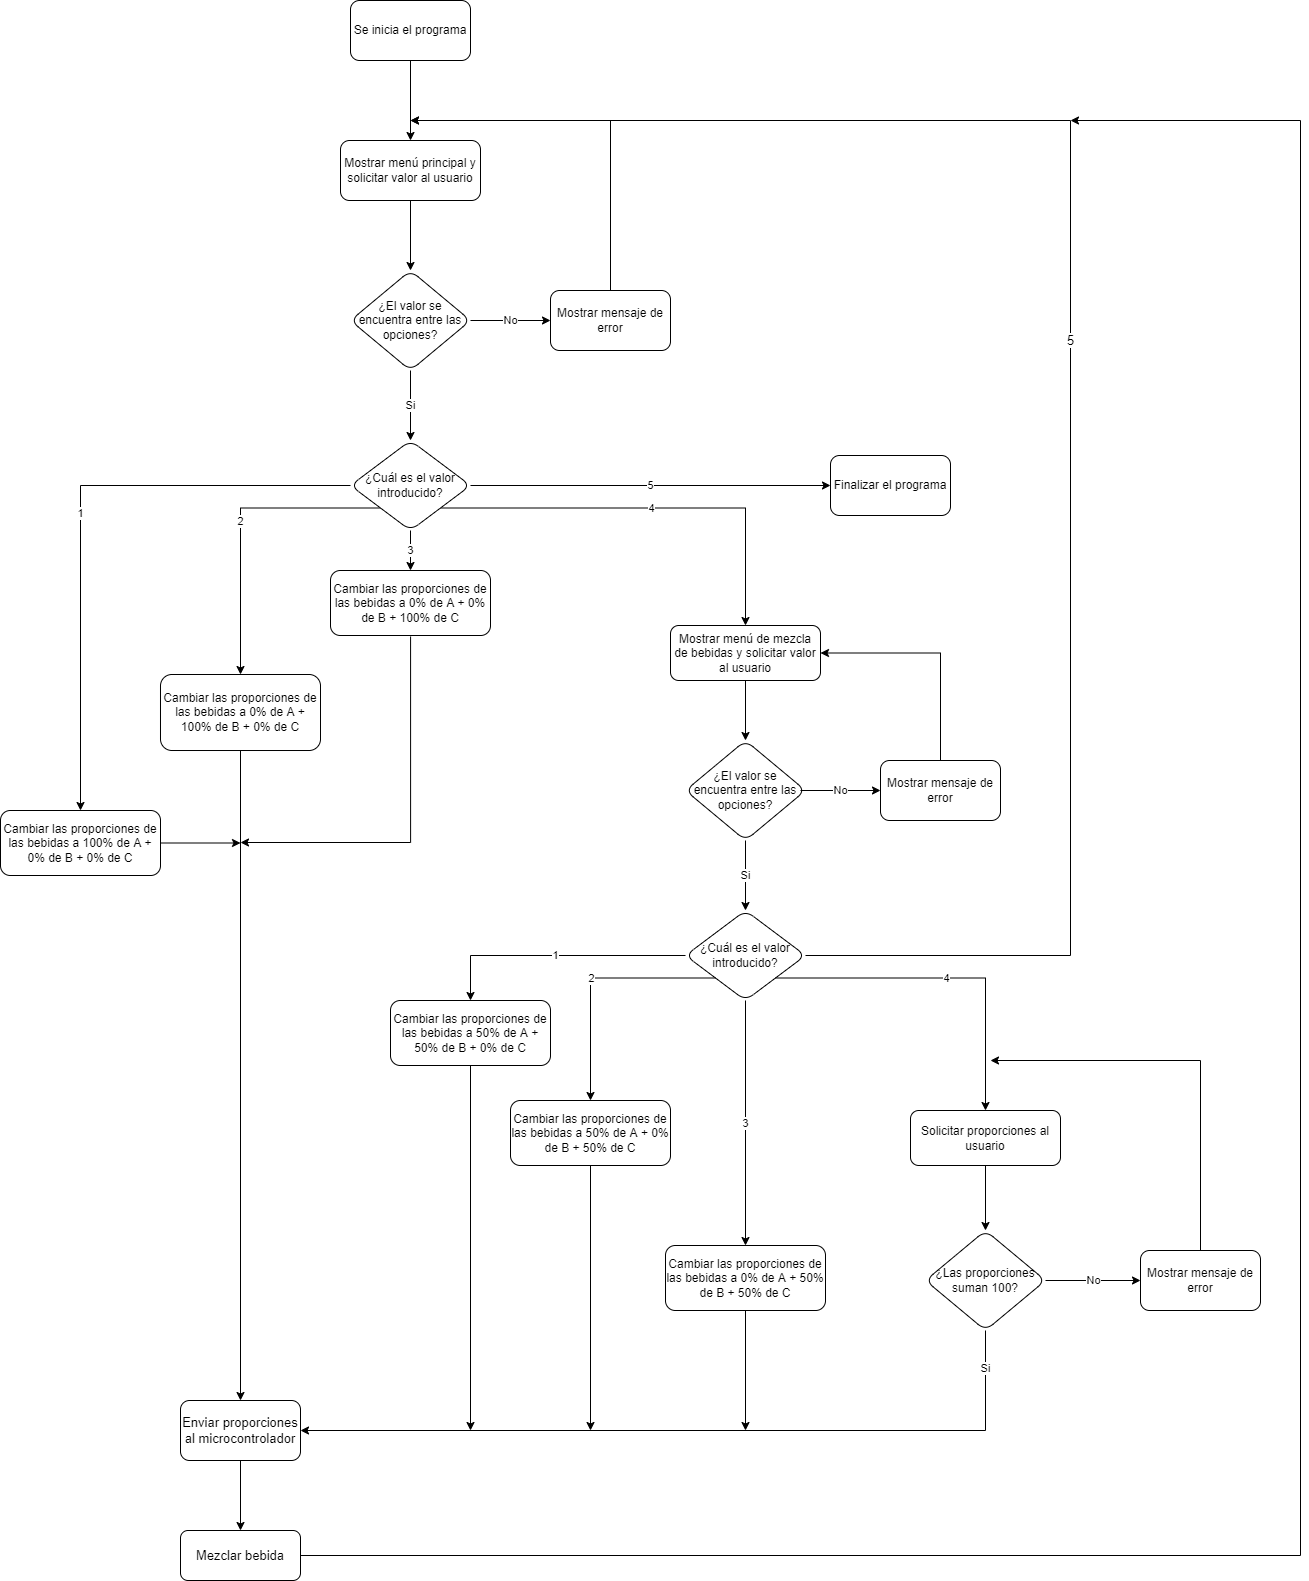

The diagram above was exported from draw.io. Its source (the exported page's mxGraphModel, read from the mxfile embedded in the PNG):
<mxGraphModel dx="4150" dy="2996" grid="1" gridSize="10" guides="1" tooltips="1" connect="1" arrows="1" fold="1" page="1" pageScale="1" pageWidth="827" pageHeight="1169" math="0" shadow="0">
  <root>
    <mxCell id="WIyWlLk6GJQsqaUBKTNV-0" />
    <mxCell id="WIyWlLk6GJQsqaUBKTNV-1" parent="WIyWlLk6GJQsqaUBKTNV-0" />
    <mxCell id="WcooTFlyfsA31Cf3hrNT-6" value="" style="edgeStyle=orthogonalEdgeStyle;rounded=0;orthogonalLoop=1;jettySize=auto;html=1;" edge="1" parent="WIyWlLk6GJQsqaUBKTNV-1" source="WIyWlLk6GJQsqaUBKTNV-3" target="WcooTFlyfsA31Cf3hrNT-5">
      <mxGeometry relative="1" as="geometry" />
    </mxCell>
    <mxCell id="WIyWlLk6GJQsqaUBKTNV-3" value="Mostrar menú principal y solicitar valor al usuario" style="rounded=1;whiteSpace=wrap;html=1;fontSize=12;glass=0;strokeWidth=1;shadow=0;" parent="WIyWlLk6GJQsqaUBKTNV-1" vertex="1">
      <mxGeometry x="100" y="50" width="140" height="60" as="geometry" />
    </mxCell>
    <mxCell id="WcooTFlyfsA31Cf3hrNT-15" value="No" style="edgeStyle=orthogonalEdgeStyle;rounded=0;orthogonalLoop=1;jettySize=auto;html=1;" edge="1" parent="WIyWlLk6GJQsqaUBKTNV-1" source="WcooTFlyfsA31Cf3hrNT-5" target="WcooTFlyfsA31Cf3hrNT-14">
      <mxGeometry relative="1" as="geometry" />
    </mxCell>
    <mxCell id="WcooTFlyfsA31Cf3hrNT-21" value="Si" style="edgeStyle=orthogonalEdgeStyle;rounded=0;orthogonalLoop=1;jettySize=auto;html=1;" edge="1" parent="WIyWlLk6GJQsqaUBKTNV-1" source="WcooTFlyfsA31Cf3hrNT-5" target="WcooTFlyfsA31Cf3hrNT-20">
      <mxGeometry relative="1" as="geometry">
        <mxPoint as="offset" />
      </mxGeometry>
    </mxCell>
    <mxCell id="WcooTFlyfsA31Cf3hrNT-5" value="¿El valor se encuentra entre las opciones?" style="rhombus;whiteSpace=wrap;html=1;rounded=1;glass=0;strokeWidth=1;shadow=0;" vertex="1" parent="WIyWlLk6GJQsqaUBKTNV-1">
      <mxGeometry x="110" y="180" width="120" height="100" as="geometry" />
    </mxCell>
    <mxCell id="WcooTFlyfsA31Cf3hrNT-19" style="edgeStyle=orthogonalEdgeStyle;rounded=0;orthogonalLoop=1;jettySize=auto;html=1;" edge="1" parent="WIyWlLk6GJQsqaUBKTNV-1" source="WcooTFlyfsA31Cf3hrNT-14">
      <mxGeometry relative="1" as="geometry">
        <mxPoint x="170" y="30" as="targetPoint" />
        <Array as="points">
          <mxPoint x="370" y="30" />
          <mxPoint x="370" y="30" />
        </Array>
      </mxGeometry>
    </mxCell>
    <mxCell id="WcooTFlyfsA31Cf3hrNT-14" value="Mostrar mensaje de error" style="whiteSpace=wrap;html=1;rounded=1;glass=0;strokeWidth=1;shadow=0;" vertex="1" parent="WIyWlLk6GJQsqaUBKTNV-1">
      <mxGeometry x="310" y="200" width="120" height="60" as="geometry" />
    </mxCell>
    <mxCell id="WcooTFlyfsA31Cf3hrNT-18" value="" style="edgeStyle=orthogonalEdgeStyle;rounded=0;orthogonalLoop=1;jettySize=auto;html=1;" edge="1" parent="WIyWlLk6GJQsqaUBKTNV-1" source="WcooTFlyfsA31Cf3hrNT-16" target="WIyWlLk6GJQsqaUBKTNV-3">
      <mxGeometry relative="1" as="geometry">
        <Array as="points">
          <mxPoint x="170" y="50" />
          <mxPoint x="170" y="50" />
        </Array>
      </mxGeometry>
    </mxCell>
    <mxCell id="WcooTFlyfsA31Cf3hrNT-16" value="Se inicia el programa" style="whiteSpace=wrap;html=1;rounded=1;glass=0;strokeWidth=1;shadow=0;" vertex="1" parent="WIyWlLk6GJQsqaUBKTNV-1">
      <mxGeometry x="110" y="-90" width="120" height="60" as="geometry" />
    </mxCell>
    <mxCell id="WcooTFlyfsA31Cf3hrNT-22" value="1" style="edgeStyle=orthogonalEdgeStyle;rounded=0;orthogonalLoop=1;jettySize=auto;html=1;exitX=0;exitY=0.5;exitDx=0;exitDy=0;entryX=0.5;entryY=0;entryDx=0;entryDy=0;" edge="1" parent="WIyWlLk6GJQsqaUBKTNV-1" source="WcooTFlyfsA31Cf3hrNT-20" target="WcooTFlyfsA31Cf3hrNT-52">
      <mxGeometry relative="1" as="geometry">
        <mxPoint x="-250" y="395" as="targetPoint" />
      </mxGeometry>
    </mxCell>
    <mxCell id="WcooTFlyfsA31Cf3hrNT-27" value="5" style="edgeStyle=orthogonalEdgeStyle;rounded=0;orthogonalLoop=1;jettySize=auto;html=1;" edge="1" parent="WIyWlLk6GJQsqaUBKTNV-1" source="WcooTFlyfsA31Cf3hrNT-20" target="WcooTFlyfsA31Cf3hrNT-26">
      <mxGeometry relative="1" as="geometry" />
    </mxCell>
    <mxCell id="WcooTFlyfsA31Cf3hrNT-28" value="2" style="edgeStyle=orthogonalEdgeStyle;rounded=0;orthogonalLoop=1;jettySize=auto;html=1;exitX=0;exitY=1;exitDx=0;exitDy=0;entryX=0.5;entryY=0;entryDx=0;entryDy=0;" edge="1" parent="WIyWlLk6GJQsqaUBKTNV-1" source="WcooTFlyfsA31Cf3hrNT-20" target="WcooTFlyfsA31Cf3hrNT-51">
      <mxGeometry relative="1" as="geometry">
        <mxPoint x="-10" y="535" as="targetPoint" />
      </mxGeometry>
    </mxCell>
    <mxCell id="WcooTFlyfsA31Cf3hrNT-31" value="3" style="edgeStyle=orthogonalEdgeStyle;rounded=0;orthogonalLoop=1;jettySize=auto;html=1;" edge="1" parent="WIyWlLk6GJQsqaUBKTNV-1" source="WcooTFlyfsA31Cf3hrNT-20" target="WcooTFlyfsA31Cf3hrNT-30">
      <mxGeometry relative="1" as="geometry" />
    </mxCell>
    <mxCell id="WcooTFlyfsA31Cf3hrNT-32" value="4" style="edgeStyle=orthogonalEdgeStyle;rounded=0;orthogonalLoop=1;jettySize=auto;html=1;exitX=1;exitY=1;exitDx=0;exitDy=0;entryX=0.5;entryY=0;entryDx=0;entryDy=0;" edge="1" parent="WIyWlLk6GJQsqaUBKTNV-1" source="WcooTFlyfsA31Cf3hrNT-20" target="WcooTFlyfsA31Cf3hrNT-35">
      <mxGeometry relative="1" as="geometry">
        <mxPoint x="370" y="530" as="targetPoint" />
      </mxGeometry>
    </mxCell>
    <mxCell id="WcooTFlyfsA31Cf3hrNT-20" value="¿Cuál es el valor introducido?" style="rhombus;whiteSpace=wrap;html=1;rounded=1;glass=0;strokeWidth=1;shadow=0;" vertex="1" parent="WIyWlLk6GJQsqaUBKTNV-1">
      <mxGeometry x="110" y="350" width="120" height="90" as="geometry" />
    </mxCell>
    <mxCell id="WcooTFlyfsA31Cf3hrNT-26" value="Finalizar el programa" style="whiteSpace=wrap;html=1;rounded=1;glass=0;strokeWidth=1;shadow=0;" vertex="1" parent="WIyWlLk6GJQsqaUBKTNV-1">
      <mxGeometry x="590" y="365" width="120" height="60" as="geometry" />
    </mxCell>
    <mxCell id="WcooTFlyfsA31Cf3hrNT-84" style="edgeStyle=orthogonalEdgeStyle;rounded=0;orthogonalLoop=1;jettySize=auto;html=1;fontSize=13;" edge="1" parent="WIyWlLk6GJQsqaUBKTNV-1">
      <mxGeometry relative="1" as="geometry">
        <mxPoint y="752" as="targetPoint" />
        <mxPoint x="170.07692307692287" y="546" as="sourcePoint" />
        <Array as="points">
          <mxPoint x="170" y="752" />
          <mxPoint y="752" />
        </Array>
      </mxGeometry>
    </mxCell>
    <mxCell id="WcooTFlyfsA31Cf3hrNT-30" value="Cambiar las proporciones de las bebidas a 0% de A + 0% de B + 100% de C" style="whiteSpace=wrap;html=1;rounded=1;glass=0;strokeWidth=1;shadow=0;" vertex="1" parent="WIyWlLk6GJQsqaUBKTNV-1">
      <mxGeometry x="90" y="480" width="160" height="65" as="geometry" />
    </mxCell>
    <mxCell id="WcooTFlyfsA31Cf3hrNT-43" style="edgeStyle=orthogonalEdgeStyle;rounded=0;orthogonalLoop=1;jettySize=auto;html=1;entryX=0.5;entryY=0;entryDx=0;entryDy=0;" edge="1" parent="WIyWlLk6GJQsqaUBKTNV-1" source="WcooTFlyfsA31Cf3hrNT-35" target="WcooTFlyfsA31Cf3hrNT-37">
      <mxGeometry relative="1" as="geometry" />
    </mxCell>
    <mxCell id="WcooTFlyfsA31Cf3hrNT-35" value="Mostrar menú de mezcla de bebidas y solicitar valor al usuario" style="rounded=1;whiteSpace=wrap;html=1;" vertex="1" parent="WIyWlLk6GJQsqaUBKTNV-1">
      <mxGeometry x="430" y="535" width="150" height="55" as="geometry" />
    </mxCell>
    <mxCell id="WcooTFlyfsA31Cf3hrNT-37" value="¿El valor se encuentra entre las opciones?" style="rhombus;whiteSpace=wrap;html=1;rounded=1;glass=0;strokeWidth=1;shadow=0;" vertex="1" parent="WIyWlLk6GJQsqaUBKTNV-1">
      <mxGeometry x="445" y="650" width="120" height="100" as="geometry" />
    </mxCell>
    <mxCell id="WcooTFlyfsA31Cf3hrNT-38" value="No" style="edgeStyle=orthogonalEdgeStyle;rounded=0;orthogonalLoop=1;jettySize=auto;html=1;" edge="1" parent="WIyWlLk6GJQsqaUBKTNV-1" target="WcooTFlyfsA31Cf3hrNT-40">
      <mxGeometry relative="1" as="geometry">
        <mxPoint x="560" y="700" as="sourcePoint" />
      </mxGeometry>
    </mxCell>
    <mxCell id="WcooTFlyfsA31Cf3hrNT-49" style="edgeStyle=orthogonalEdgeStyle;rounded=0;orthogonalLoop=1;jettySize=auto;html=1;entryX=1;entryY=0.5;entryDx=0;entryDy=0;" edge="1" parent="WIyWlLk6GJQsqaUBKTNV-1" source="WcooTFlyfsA31Cf3hrNT-40" target="WcooTFlyfsA31Cf3hrNT-35">
      <mxGeometry relative="1" as="geometry">
        <mxPoint x="700" y="560" as="targetPoint" />
        <Array as="points">
          <mxPoint x="700" y="563" />
        </Array>
      </mxGeometry>
    </mxCell>
    <mxCell id="WcooTFlyfsA31Cf3hrNT-40" value="Mostrar mensaje de error" style="whiteSpace=wrap;html=1;rounded=1;glass=0;strokeWidth=1;shadow=0;" vertex="1" parent="WIyWlLk6GJQsqaUBKTNV-1">
      <mxGeometry x="640" y="670" width="120" height="60" as="geometry" />
    </mxCell>
    <mxCell id="WcooTFlyfsA31Cf3hrNT-82" style="edgeStyle=orthogonalEdgeStyle;rounded=0;orthogonalLoop=1;jettySize=auto;html=1;entryX=0.5;entryY=0;entryDx=0;entryDy=0;fontSize=13;" edge="1" parent="WIyWlLk6GJQsqaUBKTNV-1" source="WcooTFlyfsA31Cf3hrNT-51" target="WcooTFlyfsA31Cf3hrNT-78">
      <mxGeometry relative="1" as="geometry" />
    </mxCell>
    <mxCell id="WcooTFlyfsA31Cf3hrNT-51" value="Cambiar las proporciones de las bebidas a 0% de A + 100% de B + 0% de C" style="whiteSpace=wrap;html=1;rounded=1;glass=0;strokeWidth=1;shadow=0;" vertex="1" parent="WIyWlLk6GJQsqaUBKTNV-1">
      <mxGeometry x="-80" y="584" width="160" height="76" as="geometry" />
    </mxCell>
    <mxCell id="WcooTFlyfsA31Cf3hrNT-83" style="edgeStyle=orthogonalEdgeStyle;rounded=0;orthogonalLoop=1;jettySize=auto;html=1;fontSize=13;" edge="1" parent="WIyWlLk6GJQsqaUBKTNV-1" source="WcooTFlyfsA31Cf3hrNT-52">
      <mxGeometry relative="1" as="geometry">
        <mxPoint y="752.5" as="targetPoint" />
      </mxGeometry>
    </mxCell>
    <mxCell id="WcooTFlyfsA31Cf3hrNT-52" value="Cambiar las proporciones de las bebidas a 100% de A + 0% de B + 0% de C" style="whiteSpace=wrap;html=1;rounded=1;glass=0;strokeWidth=1;shadow=0;" vertex="1" parent="WIyWlLk6GJQsqaUBKTNV-1">
      <mxGeometry x="-240" y="720" width="160" height="65" as="geometry" />
    </mxCell>
    <mxCell id="WcooTFlyfsA31Cf3hrNT-56" value="Si" style="edgeStyle=orthogonalEdgeStyle;rounded=0;orthogonalLoop=1;jettySize=auto;html=1;" edge="1" parent="WIyWlLk6GJQsqaUBKTNV-1" target="WcooTFlyfsA31Cf3hrNT-57">
      <mxGeometry relative="1" as="geometry">
        <mxPoint x="505" y="750.0000000000002" as="sourcePoint" />
      </mxGeometry>
    </mxCell>
    <mxCell id="WcooTFlyfsA31Cf3hrNT-76" value="5" style="edgeStyle=orthogonalEdgeStyle;rounded=0;orthogonalLoop=1;jettySize=auto;html=1;fontSize=13;" edge="1" parent="WIyWlLk6GJQsqaUBKTNV-1" source="WcooTFlyfsA31Cf3hrNT-57">
      <mxGeometry relative="1" as="geometry">
        <mxPoint x="170" y="30" as="targetPoint" />
        <Array as="points">
          <mxPoint x="830" y="865" />
          <mxPoint x="830" y="30" />
        </Array>
      </mxGeometry>
    </mxCell>
    <mxCell id="WcooTFlyfsA31Cf3hrNT-57" value="¿Cuál es el valor introducido?" style="rhombus;whiteSpace=wrap;html=1;rounded=1;glass=0;strokeWidth=1;shadow=0;" vertex="1" parent="WIyWlLk6GJQsqaUBKTNV-1">
      <mxGeometry x="445" y="820" width="120" height="90" as="geometry" />
    </mxCell>
    <mxCell id="WcooTFlyfsA31Cf3hrNT-59" value="1" style="edgeStyle=orthogonalEdgeStyle;rounded=0;orthogonalLoop=1;jettySize=auto;html=1;exitX=0;exitY=0.5;exitDx=0;exitDy=0;entryX=0.5;entryY=0;entryDx=0;entryDy=0;" edge="1" parent="WIyWlLk6GJQsqaUBKTNV-1" target="WcooTFlyfsA31Cf3hrNT-60" source="WcooTFlyfsA31Cf3hrNT-57">
      <mxGeometry relative="1" as="geometry">
        <mxPoint x="80" y="860" as="targetPoint" />
        <mxPoint x="440" y="860" as="sourcePoint" />
        <Array as="points">
          <mxPoint x="230" y="865" />
        </Array>
      </mxGeometry>
    </mxCell>
    <mxCell id="WcooTFlyfsA31Cf3hrNT-81" style="edgeStyle=orthogonalEdgeStyle;rounded=0;orthogonalLoop=1;jettySize=auto;html=1;fontSize=13;" edge="1" parent="WIyWlLk6GJQsqaUBKTNV-1" source="WcooTFlyfsA31Cf3hrNT-60">
      <mxGeometry relative="1" as="geometry">
        <mxPoint x="230" y="1340" as="targetPoint" />
      </mxGeometry>
    </mxCell>
    <mxCell id="WcooTFlyfsA31Cf3hrNT-60" value="Cambiar las proporciones de las bebidas a 50% de A + 50% de B + 0% de C" style="whiteSpace=wrap;html=1;rounded=1;glass=0;strokeWidth=1;shadow=0;" vertex="1" parent="WIyWlLk6GJQsqaUBKTNV-1">
      <mxGeometry x="150" y="910" width="160" height="65" as="geometry" />
    </mxCell>
    <mxCell id="WcooTFlyfsA31Cf3hrNT-61" value="2" style="edgeStyle=orthogonalEdgeStyle;rounded=0;orthogonalLoop=1;jettySize=auto;html=1;entryX=0.5;entryY=0;entryDx=0;entryDy=0;exitX=0;exitY=1;exitDx=0;exitDy=0;" edge="1" parent="WIyWlLk6GJQsqaUBKTNV-1" target="WcooTFlyfsA31Cf3hrNT-62" source="WcooTFlyfsA31Cf3hrNT-57">
      <mxGeometry relative="1" as="geometry">
        <mxPoint x="330" y="1007.5" as="targetPoint" />
        <mxPoint x="440" y="890" as="sourcePoint" />
      </mxGeometry>
    </mxCell>
    <mxCell id="WcooTFlyfsA31Cf3hrNT-80" style="edgeStyle=orthogonalEdgeStyle;rounded=0;orthogonalLoop=1;jettySize=auto;html=1;fontSize=13;" edge="1" parent="WIyWlLk6GJQsqaUBKTNV-1" source="WcooTFlyfsA31Cf3hrNT-62">
      <mxGeometry relative="1" as="geometry">
        <mxPoint x="350" y="1340" as="targetPoint" />
      </mxGeometry>
    </mxCell>
    <mxCell id="WcooTFlyfsA31Cf3hrNT-62" value="Cambiar las proporciones de las bebidas a 50% de A + 0% de B + 50% de C" style="whiteSpace=wrap;html=1;rounded=1;glass=0;strokeWidth=1;shadow=0;" vertex="1" parent="WIyWlLk6GJQsqaUBKTNV-1">
      <mxGeometry x="270" y="1010" width="160" height="65" as="geometry" />
    </mxCell>
    <mxCell id="WcooTFlyfsA31Cf3hrNT-63" value="3" style="edgeStyle=orthogonalEdgeStyle;rounded=0;orthogonalLoop=1;jettySize=auto;html=1;" edge="1" parent="WIyWlLk6GJQsqaUBKTNV-1" target="WcooTFlyfsA31Cf3hrNT-64">
      <mxGeometry relative="1" as="geometry">
        <mxPoint x="505" y="910" as="sourcePoint" />
      </mxGeometry>
    </mxCell>
    <mxCell id="WcooTFlyfsA31Cf3hrNT-79" style="edgeStyle=orthogonalEdgeStyle;rounded=0;orthogonalLoop=1;jettySize=auto;html=1;fontSize=13;" edge="1" parent="WIyWlLk6GJQsqaUBKTNV-1" source="WcooTFlyfsA31Cf3hrNT-64">
      <mxGeometry relative="1" as="geometry">
        <mxPoint x="505" y="1340" as="targetPoint" />
      </mxGeometry>
    </mxCell>
    <mxCell id="WcooTFlyfsA31Cf3hrNT-64" value="Cambiar las proporciones de las bebidas a 0% de A + 50% de B + 50% de C" style="whiteSpace=wrap;html=1;rounded=1;glass=0;strokeWidth=1;shadow=0;" vertex="1" parent="WIyWlLk6GJQsqaUBKTNV-1">
      <mxGeometry x="425" y="1155" width="160" height="65" as="geometry" />
    </mxCell>
    <mxCell id="WcooTFlyfsA31Cf3hrNT-65" value="4" style="edgeStyle=orthogonalEdgeStyle;rounded=0;orthogonalLoop=1;jettySize=auto;html=1;exitX=1;exitY=1;exitDx=0;exitDy=0;entryX=0.5;entryY=0;entryDx=0;entryDy=0;" edge="1" parent="WIyWlLk6GJQsqaUBKTNV-1" target="WcooTFlyfsA31Cf3hrNT-66" source="WcooTFlyfsA31Cf3hrNT-57">
      <mxGeometry relative="1" as="geometry">
        <mxPoint x="750" y="980" as="targetPoint" />
        <mxPoint x="565" y="865" as="sourcePoint" />
        <Array as="points">
          <mxPoint x="745" y="888" />
        </Array>
      </mxGeometry>
    </mxCell>
    <mxCell id="WcooTFlyfsA31Cf3hrNT-66" value="Solicitar proporciones al usuario" style="rounded=1;whiteSpace=wrap;html=1;" vertex="1" parent="WIyWlLk6GJQsqaUBKTNV-1">
      <mxGeometry x="670" y="1020" width="150" height="55" as="geometry" />
    </mxCell>
    <mxCell id="WcooTFlyfsA31Cf3hrNT-67" style="edgeStyle=orthogonalEdgeStyle;rounded=0;orthogonalLoop=1;jettySize=auto;html=1;entryX=0.5;entryY=0;entryDx=0;entryDy=0;exitX=0.5;exitY=1;exitDx=0;exitDy=0;" edge="1" parent="WIyWlLk6GJQsqaUBKTNV-1" target="WcooTFlyfsA31Cf3hrNT-68" source="WcooTFlyfsA31Cf3hrNT-66">
      <mxGeometry relative="1" as="geometry">
        <mxPoint x="745" y="1080" as="sourcePoint" />
      </mxGeometry>
    </mxCell>
    <mxCell id="WcooTFlyfsA31Cf3hrNT-74" value="Si" style="edgeStyle=orthogonalEdgeStyle;rounded=0;orthogonalLoop=1;jettySize=auto;html=1;entryX=1;entryY=0.5;entryDx=0;entryDy=0;" edge="1" parent="WIyWlLk6GJQsqaUBKTNV-1" source="WcooTFlyfsA31Cf3hrNT-68" target="WcooTFlyfsA31Cf3hrNT-78">
      <mxGeometry x="-0.903" relative="1" as="geometry">
        <mxPoint x="710" y="1390" as="targetPoint" />
        <Array as="points">
          <mxPoint x="745" y="1340" />
          <mxPoint x="60" y="1340" />
        </Array>
        <mxPoint as="offset" />
      </mxGeometry>
    </mxCell>
    <mxCell id="WcooTFlyfsA31Cf3hrNT-68" value="¿Las proporciones suman 100?" style="rhombus;whiteSpace=wrap;html=1;rounded=1;glass=0;strokeWidth=1;shadow=0;" vertex="1" parent="WIyWlLk6GJQsqaUBKTNV-1">
      <mxGeometry x="685" y="1140" width="120" height="100" as="geometry" />
    </mxCell>
    <mxCell id="WcooTFlyfsA31Cf3hrNT-70" value="No" style="edgeStyle=orthogonalEdgeStyle;rounded=0;orthogonalLoop=1;jettySize=auto;html=1;exitX=1;exitY=0.5;exitDx=0;exitDy=0;" edge="1" parent="WIyWlLk6GJQsqaUBKTNV-1" target="WcooTFlyfsA31Cf3hrNT-71" source="WcooTFlyfsA31Cf3hrNT-68">
      <mxGeometry relative="1" as="geometry">
        <mxPoint x="820" y="1047.5" as="sourcePoint" />
        <Array as="points" />
      </mxGeometry>
    </mxCell>
    <mxCell id="WcooTFlyfsA31Cf3hrNT-72" style="edgeStyle=orthogonalEdgeStyle;rounded=0;orthogonalLoop=1;jettySize=auto;html=1;exitX=0.5;exitY=0;exitDx=0;exitDy=0;" edge="1" parent="WIyWlLk6GJQsqaUBKTNV-1" source="WcooTFlyfsA31Cf3hrNT-71">
      <mxGeometry relative="1" as="geometry">
        <mxPoint x="750" y="970" as="targetPoint" />
        <Array as="points">
          <mxPoint x="960" y="970" />
        </Array>
      </mxGeometry>
    </mxCell>
    <mxCell id="WcooTFlyfsA31Cf3hrNT-71" value="Mostrar mensaje de error" style="whiteSpace=wrap;html=1;rounded=1;glass=0;strokeWidth=1;shadow=0;" vertex="1" parent="WIyWlLk6GJQsqaUBKTNV-1">
      <mxGeometry x="900" y="1160" width="120" height="60" as="geometry" />
    </mxCell>
    <mxCell id="WcooTFlyfsA31Cf3hrNT-87" value="" style="edgeStyle=orthogonalEdgeStyle;rounded=0;orthogonalLoop=1;jettySize=auto;html=1;fontSize=13;" edge="1" parent="WIyWlLk6GJQsqaUBKTNV-1" source="WcooTFlyfsA31Cf3hrNT-78" target="WcooTFlyfsA31Cf3hrNT-86">
      <mxGeometry relative="1" as="geometry" />
    </mxCell>
    <mxCell id="WcooTFlyfsA31Cf3hrNT-78" value="Enviar proporciones al microcontrolador" style="rounded=1;whiteSpace=wrap;html=1;fontSize=13;" vertex="1" parent="WIyWlLk6GJQsqaUBKTNV-1">
      <mxGeometry x="-60" y="1310" width="120" height="60" as="geometry" />
    </mxCell>
    <mxCell id="WcooTFlyfsA31Cf3hrNT-89" style="edgeStyle=orthogonalEdgeStyle;rounded=0;orthogonalLoop=1;jettySize=auto;html=1;fontSize=13;" edge="1" parent="WIyWlLk6GJQsqaUBKTNV-1" source="WcooTFlyfsA31Cf3hrNT-86">
      <mxGeometry relative="1" as="geometry">
        <mxPoint x="830" y="30" as="targetPoint" />
        <Array as="points">
          <mxPoint x="1060" y="1465" />
          <mxPoint x="1060" y="30" />
        </Array>
      </mxGeometry>
    </mxCell>
    <mxCell id="WcooTFlyfsA31Cf3hrNT-86" value="Mezclar bebida" style="rounded=1;whiteSpace=wrap;html=1;fontSize=13;" vertex="1" parent="WIyWlLk6GJQsqaUBKTNV-1">
      <mxGeometry x="-60" y="1440" width="120" height="50" as="geometry" />
    </mxCell>
  </root>
</mxGraphModel>